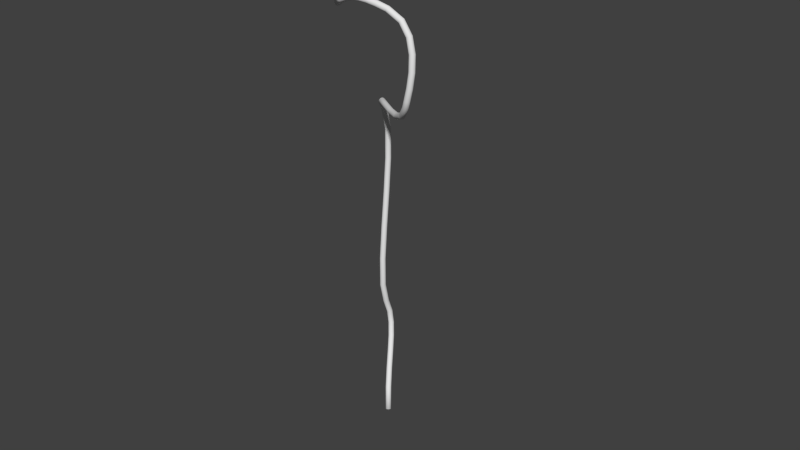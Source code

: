 # Source: ballHolder2.blend  (saved by Blender 2.76.0; exported with 4.5.12 LTS)
import bpy
from mathutils import Matrix  # noqa: F401  (used for matrix-valued properties, if any)

bpy.ops.wm.read_factory_settings(use_empty=True)
scene = bpy.context.scene
scene.name = 'Scene'

# ---- collections
col_collection_1 = bpy.data.collections.new('Collection 1'); scene.collection.children.link(col_collection_1)

# ---- world
world_world = bpy.data.worlds.new('World'); scene.world = world_world
world_world.color = (0.05088, 0.05088, 0.05088)
world_world.use_sun_shadow = False
world_world.sun_shadow_jitter_overblur = 0.0
world_world.cycles.sampling_method = 'MANUAL'
world_world.cycles.sample_map_resolution = 256

# ---- meshes
me_mesh = bpy.data.meshes.new('Mesh')
me_mesh.from_pydata([(-6.069, -2.926, 0.5601), (-6.067, -2.939, 0.5447), (-6.057, -2.952, 0.5324), (-6.042, -2.961, 0.5244), (-6.023, -2.967, 0.5218), (-6.003, -2.968, 0.5255), (-5.986, -2.964, 0.5346), (-5.974, -2.956, 0.5476), (-5.968, -2.944, 0.5632), (-5.97, -2.931, 0.5786), (-5.979, -2.919, 0.5909), (-5.995, -2.909, 0.5989), (-6.014, -2.903, 0.6015), (-6.034, -2.902, 0.5977), (-6.051, -2.906, 0.5887), (-6.063, -2.914, 0.5757), (-6.097, -3.082, 0.7028), (-6.095, -3.097, 0.6888), (-6.086, -3.11, 0.6774), (-6.071, -3.12, 0.6696), (-6.052, -3.126, 0.6668), (-6.031, -3.126, 0.6696), (-6.014, -3.12, 0.6774), (-6.002, -3.11, 0.6888), (-5.995, -3.097, 0.7028), (-5.997, -3.082, 0.7168), (-6.007, -3.069, 0.7283), (-6.022, -3.059, 0.736), (-6.041, -3.053, 0.7389), (-6.061, -3.053, 0.736), (-6.079, -3.059, 0.7283), (-6.091, -3.069, 0.7168), (-6.109, -3.2, 0.8391), (-6.108, -3.216, 0.8271), (-6.098, -3.23, 0.8168), (-6.083, -3.24, 0.8094), (-6.064, -3.246, 0.806), (-6.044, -3.244, 0.8073), (-6.026, -3.237, 0.813), (-6.013, -3.225, 0.8221), (-6.007, -3.21, 0.8337), (-6.009, -3.193, 0.8458), (-6.018, -3.179, 0.8561), (-6.033, -3.169, 0.8634), (-6.053, -3.164, 0.8669), (-6.073, -3.165, 0.8655), (-6.09, -3.172, 0.8599), (-6.103, -3.184, 0.8508), (-6.104, -3.284, 0.9743), (-6.102, -3.302, 0.9647), (-6.093, -3.317, 0.9559), (-6.078, -3.328, 0.9487), (-6.058, -3.333, 0.9442), (-6.038, -3.33, 0.9433), (-6.021, -3.321, 0.9461), (-6.008, -3.307, 0.952), (-6.002, -3.289, 0.9604), (-6.004, -3.271, 0.97), (-6.013, -3.256, 0.9788), (-6.028, -3.246, 0.986), (-6.048, -3.241, 0.9905), (-6.068, -3.244, 0.9914), (-6.085, -3.253, 0.9886), (-6.098, -3.267, 0.9827), (-6.079, -3.342, 1.113), (-6.077, -3.361, 1.106), (-6.068, -3.377, 1.098), (-6.053, -3.388, 1.091), (-6.033, -3.392, 1.085), (-6.014, -3.388, 1.082), (-5.997, -3.377, 1.081), (-5.985, -3.362, 1.083), (-5.979, -3.343, 1.088), (-5.982, -3.324, 1.095), (-5.991, -3.308, 1.103), (-6.006, -3.298, 1.11), (-6.025, -3.294, 1.116), (-6.045, -3.297, 1.119), (-6.062, -3.308, 1.12), (-6.074, -3.323, 1.118), (-6.035, -3.379, 1.258), (-6.032, -3.399, 1.253), (-6.022, -3.415, 1.246), (-6.008, -3.425, 1.239), (-5.989, -3.429, 1.232), (-5.97, -3.424, 1.226), (-5.954, -3.413, 1.222), (-5.943, -3.397, 1.221), (-5.938, -3.377, 1.224), (-5.941, -3.357, 1.229), (-5.951, -3.342, 1.235), (-5.966, -3.331, 1.243), (-5.985, -3.328, 1.25), (-6.004, -3.332, 1.256), (-6.02, -3.343, 1.259), (-6.031, -3.359, 1.26), (-5.971, -3.401, 1.414), (-5.967, -3.421, 1.41), (-5.957, -3.437, 1.404), (-5.942, -3.448, 1.396), (-5.924, -3.451, 1.388), (-5.906, -3.446, 1.38), (-5.891, -3.435, 1.374), (-5.881, -3.418, 1.371), (-5.877, -3.398, 1.372), (-5.88, -3.378, 1.376), (-5.89, -3.362, 1.382), (-5.905, -3.352, 1.39), (-5.923, -3.349, 1.399), (-5.941, -3.353, 1.406), (-5.956, -3.365, 1.412), (-5.967, -3.381, 1.415), (-5.882, -3.416, 1.59), (-5.879, -3.436, 1.587), (-5.869, -3.452, 1.58), (-5.856, -3.462, 1.57), (-5.839, -3.465, 1.559), (-5.822, -3.46, 1.549), (-5.809, -3.448, 1.54), (-5.8, -3.432, 1.535), (-5.796, -3.411, 1.534), (-5.8, -3.392, 1.538), (-5.81, -3.376, 1.545), (-5.823, -3.365, 1.554), (-5.84, -3.362, 1.565), (-5.857, -3.367, 1.576), (-5.87, -3.379, 1.584), (-5.879, -3.396, 1.589), (-5.697, -3.419, 1.81), (-5.693, -3.439, 1.807), (-5.685, -3.455, 1.798), (-5.675, -3.465, 1.785), (-5.662, -3.468, 1.769), (-5.65, -3.463, 1.753), (-5.641, -3.451, 1.74), (-5.636, -3.434, 1.731), (-5.634, -3.414, 1.728), (-5.638, -3.395, 1.732), (-5.646, -3.379, 1.741), (-5.656, -3.368, 1.754), (-5.669, -3.365, 1.77), (-5.681, -3.37, 1.785), (-5.69, -3.382, 1.798), (-5.695, -3.399, 1.807), (-5.456, -3.393, 1.921), (-5.452, -3.413, 1.918), (-5.447, -3.429, 1.908), (-5.442, -3.439, 1.892), (-5.436, -3.443, 1.873), (-5.431, -3.439, 1.853), (-5.429, -3.428, 1.837), (-5.428, -3.412, 1.826), (-5.43, -3.392, 1.822), (-5.434, -3.372, 1.825), (-5.439, -3.356, 1.835), (-5.445, -3.345, 1.851), (-5.45, -3.341, 1.87), (-5.455, -3.346, 1.889), (-5.458, -3.357, 1.905), (-5.458, -3.373, 1.917), (-5.196, -3.344, 1.944), (-5.192, -3.364, 1.941), (-5.188, -3.38, 1.931), (-5.186, -3.392, 1.915), (-5.186, -3.397, 1.895), (-5.187, -3.394, 1.875), (-5.189, -3.383, 1.858), (-5.193, -3.368, 1.846), (-5.197, -3.349, 1.842), (-5.202, -3.329, 1.845), (-5.205, -3.312, 1.855), (-5.207, -3.301, 1.871), (-5.208, -3.296, 1.891), (-5.206, -3.299, 1.911), (-5.204, -3.309, 1.928), (-5.2, -3.325, 1.94), (-4.94, -3.28, 1.909), (-4.935, -3.299, 1.906), (-4.933, -3.316, 1.895), (-4.933, -3.328, 1.88), (-4.935, -3.333, 1.86), (-4.94, -3.331, 1.84), (-4.946, -3.322, 1.824), (-4.953, -3.307, 1.813), (-4.96, -3.289, 1.808), (-4.965, -3.269, 1.812), (-4.967, -3.252, 1.822), (-4.967, -3.24, 1.838), (-4.965, -3.235, 1.857), (-4.96, -3.237, 1.877), (-4.953, -3.246, 1.893), (-4.947, -3.261, 1.904), (-4.712, -3.205, 1.841), (-4.706, -3.224, 1.837), (-4.703, -3.24, 1.827), (-4.704, -3.253, 1.811), (-4.708, -3.259, 1.793), (-4.716, -3.258, 1.773), (-4.725, -3.249, 1.758), (-4.734, -3.235, 1.747), (-4.742, -3.217, 1.743), (-4.748, -3.198, 1.747), (-4.751, -3.182, 1.757), (-4.75, -3.169, 1.773), (-4.746, -3.163, 1.792), (-4.739, -3.164, 1.811), (-4.73, -3.173, 1.826), (-4.721, -3.187, 1.837), (-4.534, -3.124, 1.765), (-4.526, -3.142, 1.761), (-4.521, -3.158, 1.75), (-4.522, -3.17, 1.734), (-4.527, -3.177, 1.715), (-4.536, -3.177, 1.697), (-4.547, -3.169, 1.683), (-4.56, -3.157, 1.673), (-4.571, -3.14, 1.67), (-4.579, -3.122, 1.675), (-4.583, -3.106, 1.686), (-4.583, -3.094, 1.702), (-4.578, -3.088, 1.72), (-4.569, -3.088, 1.739), (-4.557, -3.095, 1.753), (-4.545, -3.108, 1.762), (-4.427, -3.042, 1.705), (-4.415, -3.057, 1.698), (-4.408, -3.07, 1.685), (-4.407, -3.082, 1.669), (-4.413, -3.089, 1.651), (-4.425, -3.091, 1.634), (-4.44, -3.087, 1.622), (-4.456, -3.078, 1.615), (-4.472, -3.065, 1.615), (-4.485, -3.05, 1.622), (-4.491, -3.037, 1.635), (-4.492, -3.026, 1.651), (-4.486, -3.018, 1.669), (-4.474, -3.017, 1.686), (-4.459, -3.02, 1.698), (-4.443, -3.029, 1.705), (-4.299, -2.761, 1.532), (-4.284, -2.771, 1.522), (-4.276, -2.782, 1.508), (-4.276, -2.793, 1.492), (-4.283, -2.803, 1.475), (-4.296, -2.809, 1.461), (-4.314, -2.81, 1.452), (-4.333, -2.808, 1.45), (-4.352, -2.801, 1.454), (-4.367, -2.791, 1.464), (-4.375, -2.78, 1.478), (-4.376, -2.769, 1.495), (-4.369, -2.759, 1.511), (-4.355, -2.753, 1.525), (-4.337, -2.752, 1.534), (-4.318, -2.754, 1.536), (-4.297, -2.47, 1.326), (-4.282, -2.477, 1.314), (-4.274, -2.487, 1.299), (-4.273, -2.498, 1.283), (-4.28, -2.51, 1.268), (-4.294, -2.52, 1.257), (-4.312, -2.526, 1.251), (-4.332, -2.528, 1.252), (-4.351, -2.525, 1.259), (-4.366, -2.518, 1.271), (-4.374, -2.508, 1.286), (-4.374, -2.496, 1.302), (-4.367, -2.485, 1.317), (-4.353, -2.475, 1.328), (-4.335, -2.469, 1.334), (-4.316, -2.467, 1.333), (-4.368, -2.179, 1.112), (-4.353, -2.185, 1.099), (-4.346, -2.194, 1.083), (-4.345, -2.205, 1.067), (-4.352, -2.218, 1.052), (-4.366, -2.229, 1.042), (-4.383, -2.237, 1.038), (-4.402, -2.241, 1.04), (-4.421, -2.241, 1.049), (-4.435, -2.235, 1.062), (-4.443, -2.226, 1.078), (-4.444, -2.214, 1.094), (-4.437, -2.202, 1.108), (-4.423, -2.191, 1.118), (-4.406, -2.183, 1.122), (-4.386, -2.178, 1.12), (-4.461, -1.897, 0.91), (-4.447, -1.902, 0.8963), (-4.439, -1.91, 0.8803), (-4.439, -1.921, 0.8638), (-4.446, -1.933, 0.8489), (-4.46, -1.944, 0.8385), (-4.477, -1.952, 0.8343), (-4.496, -1.956, 0.8364), (-4.515, -1.955, 0.845), (-4.529, -1.95, 0.8587), (-4.537, -1.942, 0.8747), (-4.538, -1.931, 0.8912), (-4.53, -1.919, 0.9061), (-4.517, -1.908, 0.9165), (-4.499, -1.9, 0.9207), (-4.48, -1.896, 0.9186), (-4.527, -1.63, 0.7426), (-4.513, -1.636, 0.7293), (-4.505, -1.644, 0.713), (-4.505, -1.654, 0.6957), (-4.512, -1.663, 0.6794), (-4.527, -1.671, 0.6672), (-4.545, -1.676, 0.6613), (-4.565, -1.678, 0.6619), (-4.583, -1.676, 0.6694), (-4.598, -1.67, 0.6826), (-4.605, -1.662, 0.6989), (-4.606, -1.652, 0.7162), (-4.598, -1.643, 0.7326), (-4.584, -1.635, 0.7447), (-4.566, -1.63, 0.7507), (-4.546, -1.628, 0.7501), (-4.52, -1.392, 0.6309), (-4.506, -1.4, 0.6188), (-4.498, -1.408, 0.6023), (-4.497, -1.414, 0.5837), (-4.504, -1.418, 0.5649), (-4.518, -1.419, 0.5497), (-4.535, -1.417, 0.5406), (-4.554, -1.412, 0.5383), (-4.573, -1.405, 0.5436), (-4.587, -1.396, 0.5557), (-4.594, -1.389, 0.5721), (-4.595, -1.382, 0.5908), (-4.588, -1.378, 0.6095), (-4.574, -1.377, 0.6248), (-4.557, -1.379, 0.6339), (-4.538, -1.384, 0.6361), (-4.394, -1.177, 0.5905), (-4.383, -1.19, 0.5797), (-4.376, -1.2, 0.5637), (-4.375, -1.205, 0.5446), (-4.379, -1.204, 0.5246), (-4.388, -1.198, 0.5075), (-4.401, -1.188, 0.4963), (-4.415, -1.175, 0.4918), (-4.429, -1.16, 0.4952), (-4.44, -1.147, 0.506), (-4.447, -1.138, 0.522), (-4.448, -1.133, 0.5411), (-4.444, -1.133, 0.5611), (-4.435, -1.139, 0.5782), (-4.422, -1.15, 0.5895), (-4.408, -1.163, 0.5939), (-4.079, -0.9851, 0.5613), (-4.073, -1.002, 0.5511), (-4.069, -1.013, 0.5356), (-4.069, -1.019, 0.5167), (-4.072, -1.018, 0.4966), (-4.078, -1.009, 0.479), (-4.086, -0.9958, 0.4671), (-4.095, -0.9789, 0.4618), (-4.103, -0.9604, 0.4643), (-4.11, -0.9439, 0.4744), (-4.113, -0.9323, 0.49), (-4.113, -0.9265, 0.5088), (-4.11, -0.9278, 0.529), (-4.104, -0.9362, 0.5466), (-4.096, -0.9497, 0.5585), (-4.088, -0.9667, 0.5638), (-3.592, -0.8182, 0.4837), (-3.588, -0.8358, 0.474), (-3.587, -0.8484, 0.4589), (-3.588, -0.8547, 0.4402), (-3.592, -0.8536, 0.4201), (-3.598, -0.845, 0.4025), (-3.604, -0.8308, 0.3903), (-3.61, -0.813, 0.3847), (-3.616, -0.7934, 0.3867), (-3.619, -0.7758, 0.3964), (-3.621, -0.7633, 0.4116), (-3.619, -0.757, 0.4303), (-3.616, -0.758, 0.4503), (-3.61, -0.7666, 0.468), (-3.604, -0.7808, 0.4802), (-3.597, -0.7986, 0.4858), (-3.004, -0.6687, 0.3777), (-3.002, -0.6865, 0.3682), (-3.001, -0.6993, 0.3531), (-3.003, -0.7057, 0.3346), (-3.007, -0.7047, 0.3146), (-3.012, -0.6961, 0.2968), (-3.018, -0.6818, 0.2846), (-3.024, -0.6637, 0.2788), (-3.028, -0.6438, 0.2807), (-3.031, -0.6259, 0.2902), (-3.031, -0.6132, 0.3053), (-3.029, -0.6067, 0.3238), (-3.025, -0.6078, 0.3438), (-3.02, -0.6164, 0.3616), (-3.014, -0.6307, 0.3738), (-3.009, -0.6488, 0.3796), (-2.383, -0.5249, 0.2622), (-2.381, -0.5428, 0.2527), (-2.38, -0.5555, 0.2376), (-2.382, -0.562, 0.2191), (-2.386, -0.5609, 0.199), (-2.391, -0.5523, 0.1813), (-2.397, -0.538, 0.169), (-2.403, -0.5199, 0.1633), (-2.407, -0.5001, 0.1652), (-2.41, -0.4822, 0.1747), (-2.41, -0.4694, 0.1897), (-2.408, -0.463, 0.2083), (-2.404, -0.464, 0.2283), (-2.399, -0.4726, 0.246), (-2.393, -0.487, 0.2583), (-2.388, -0.505, 0.264), (-1.796, -0.3753, 0.1561), (-1.792, -0.3929, 0.1464), (-1.791, -0.4054, 0.1312), (-1.792, -0.4117, 0.1126), (-1.796, -0.4107, 0.09253), (-1.801, -0.4021, 0.07484), (-1.808, -0.3879, 0.06266), (-1.814, -0.3701, 0.05707), (-1.819, -0.3505, 0.05913), (-1.823, -0.3329, 0.06881), (-1.824, -0.3203, 0.08401), (-1.823, -0.314, 0.1027), (-1.819, -0.3151, 0.1227), (-1.814, -0.3237, 0.1404), (-1.807, -0.3379, 0.1526), (-1.801, -0.3557, 0.1582), (-1.308, -0.2083, 0.07855), (-1.302, -0.2248, 0.06843), (-1.298, -0.2365, 0.05289), (-1.298, -0.2422, 0.03401), (-1.301, -0.2409, 0.01387), (-1.307, -0.2325, -0.003723), (-1.315, -0.219, -0.01566), (-1.324, -0.202, -0.0209), (-1.332, -0.1836, -0.01841), (-1.339, -0.167, -0.008292), (-1.342, -0.1554, 0.007248), (-1.342, -0.1497, 0.02613), (-1.339, -0.151, 0.04627), (-1.333, -0.1593, 0.06386), (-1.325, -0.1729, 0.0758), (-1.317, -0.1898, 0.08104), (-0.989, -0.01294, 0.04857), (-0.9796, -0.02779, 0.03819), (-0.9735, -0.03798, 0.02242), (-0.9713, -0.0426, 0.003366), (-0.9735, -0.04077, -0.01686), (-0.9799, -0.03253, -0.03444), (-0.9891, -0.01968, -0.04626), (-0.9998, -0.003942, -0.05132), (-1.011, 0.01294, -0.04857), (-1.02, 0.02779, -0.03819), (-1.027, 0.03798, -0.02242), (-1.029, 0.0426, -0.003366), (-1.026, 0.04077, 0.01686), (-1.02, 0.03253, 0.03444), (-1.011, 0.01968, 0.04626), (-1.0, 0.003942, 0.05132), (-0.777, 0.1424, 0.04866), (-0.7694, 0.1265, 0.03832), (-0.7642, 0.1158, 0.02257), (-0.762, 0.1112, 0.003514), (-0.7632, 0.1136, -0.01674), (-0.7676, 0.1229, -0.03436), (-0.7745, 0.1371, -0.04624), (-0.7827, 0.1543, -0.05135), (-0.7915, 0.1725, -0.04866), (-0.7991, 0.1884, -0.03832), (-0.8043, 0.1991, -0.02257), (-0.8065, 0.2037, -0.003514), (-0.8053, 0.2013, 0.01674), (-0.8009, 0.192, 0.03436), (-0.794, 0.1778, 0.04624), (-0.7858, 0.1606, 0.05135), (-0.5578, 0.202, 0.04866), (-0.5558, 0.1845, 0.03832), (-0.5545, 0.1727, 0.02257), (-0.5539, 0.1677, 0.003514), (-0.5542, 0.1703, -0.01674), (-0.5554, 0.1806, -0.03436), (-0.5572, 0.1962, -0.04624), (-0.5594, 0.2152, -0.05135), (-0.5617, 0.2353, -0.04866), (-0.5637, 0.2528, -0.03832), (-0.5651, 0.2646, -0.02257), (-0.5657, 0.2697, -0.003514), (-0.5654, 0.267, 0.01674), (-0.5642, 0.2567, 0.03436), (-0.5624, 0.2411, 0.04624), (-0.5602, 0.2221, 0.05135), (-0.3197, 0.1933, 0.04866), (-0.3217, 0.1758, 0.03832), (-0.3231, 0.164, 0.02257), (-0.3237, 0.1589, 0.003514), (-0.3234, 0.1616, -0.01674), (-0.3222, 0.1718, -0.03436), (-0.3204, 0.1875, -0.04624), (-0.3182, 0.2064, -0.05135), (-0.3159, 0.2265, -0.04866), (-0.3139, 0.244, -0.03832), (-0.3125, 0.2558, -0.02257), (-0.3119, 0.2609, -0.003514), (-0.3122, 0.2583, 0.01674), (-0.3134, 0.248, 0.03436), (-0.3152, 0.2323, 0.04624), (-0.3174, 0.2134, 0.05135), (-0.05305, 0.1411, 0.04866), (-0.05673, 0.1238, 0.03832), (-0.0592, 0.1122, 0.02257), (-0.06027, 0.1072, 0.003514), (-0.05971, 0.1098, -0.01674), (-0.05755, 0.12, -0.03436), (-0.05427, 0.1354, -0.04624), (-0.0503, 0.154, -0.05135), (-0.04607, 0.1738, -0.04866), (-0.0424, 0.191, -0.03832), (-0.03992, 0.2027, -0.02257), (-0.03886, 0.2077, -0.003514), (-0.03942, 0.205, 0.01674), (-0.04157, 0.1949, 0.03436), (-0.04486, 0.1795, 0.04624), (-0.04883, 0.1609, 0.05135), (0.2503, 0.07106, 0.04866), (0.2468, 0.05379, 0.03832), (0.2444, 0.04215, 0.02257), (0.2434, 0.03715, 0.003514), (0.2439, 0.03978, -0.01674), (0.246, 0.04991, -0.03436), (0.2491, 0.06535, -0.04624), (0.2529, 0.08402, -0.05135), (0.257, 0.1039, -0.04866), (0.2605, 0.1211, -0.03832), (0.2629, 0.1328, -0.02257), (0.2639, 0.1378, -0.003514), (0.2633, 0.1351, 0.01674), (0.2613, 0.125, 0.03436), (0.2581, 0.1096, 0.04624), (0.2543, 0.09091, 0.05135), (0.5986, 0.009621, 0.04866), (0.5965, -0.007872, 0.03832), (0.595, -0.01967, 0.02257), (0.5944, -0.02474, 0.003514), (0.5948, -0.02207, -0.01674), (0.596, -0.0118, -0.03436), (0.5979, 0.003833, -0.04624), (0.6002, 0.02275, -0.05135), (0.6026, 0.04286, -0.04866), (0.6047, 0.06035, -0.03832), (0.6061, 0.07214, -0.02257), (0.6067, 0.07722, -0.003514), (0.6064, 0.07455, 0.01674), (0.6052, 0.06428, 0.03436), (0.6033, 0.04864, 0.04624), (0.601, 0.02973, 0.05135), (1.0, -0.01674, 0.04866), (1.0, -0.03436, 0.03832), (1.0, -0.04624, 0.02257), (1.0, -0.05135, 0.003514), (1.0, -0.04866, -0.01674), (1.0, -0.03832, -0.03436), (1.0, -0.02257, -0.04624), (1.0, -0.003514, -0.05135), (1.0, 0.01674, -0.04866), (1.0, 0.03436, -0.03832), (1.0, 0.04624, -0.02257), (1.0, 0.05135, -0.003514), (1.0, 0.04866, 0.01674), (1.0, 0.03832, 0.03436), (1.0, 0.02257, 0.04624), (1.0, 0.003514, 0.05135)], [], [(0, 16, 31, 15), (1, 17, 16, 0), (2, 18, 17, 1), (3, 19, 18, 2), (4, 20, 19, 3), (5, 21, 20, 4), (6, 22, 21, 5), (7, 23, 22, 6), (8, 24, 23, 7), (9, 25, 24, 8), (10, 26, 25, 9), (11, 27, 26, 10), (12, 28, 27, 11), (13, 29, 28, 12), (14, 30, 29, 13), (15, 31, 30, 14), (16, 32, 47, 31), (17, 33, 32, 16), (18, 34, 33, 17), (19, 35, 34, 18), (20, 36, 35, 19), (21, 37, 36, 20), (22, 38, 37, 21), (23, 39, 38, 22), (24, 40, 39, 23), (25, 41, 40, 24), (26, 42, 41, 25), (27, 43, 42, 26), (28, 44, 43, 27), (29, 45, 44, 28), (30, 46, 45, 29), (31, 47, 46, 30), (32, 48, 63, 47), (33, 49, 48, 32), (34, 50, 49, 33), (35, 51, 50, 34), (36, 52, 51, 35), (37, 53, 52, 36), (38, 54, 53, 37), (39, 55, 54, 38), (40, 56, 55, 39), (41, 57, 56, 40), (42, 58, 57, 41), (43, 59, 58, 42), (44, 60, 59, 43), (45, 61, 60, 44), (46, 62, 61, 45), (47, 63, 62, 46), (48, 64, 79, 63), (49, 65, 64, 48), (50, 66, 65, 49), (51, 67, 66, 50), (52, 68, 67, 51), (53, 69, 68, 52), (54, 70, 69, 53), (55, 71, 70, 54), (56, 72, 71, 55), (57, 73, 72, 56), (58, 74, 73, 57), (59, 75, 74, 58), (60, 76, 75, 59), (61, 77, 76, 60), (62, 78, 77, 61), (63, 79, 78, 62), (64, 80, 95, 79), (65, 81, 80, 64), (66, 82, 81, 65), (67, 83, 82, 66), (68, 84, 83, 67), (69, 85, 84, 68), (70, 86, 85, 69), (71, 87, 86, 70), (72, 88, 87, 71), (73, 89, 88, 72), (74, 90, 89, 73), (75, 91, 90, 74), (76, 92, 91, 75), (77, 93, 92, 76), (78, 94, 93, 77), (79, 95, 94, 78), (80, 96, 111, 95), (81, 97, 96, 80), (82, 98, 97, 81), (83, 99, 98, 82), (84, 100, 99, 83), (85, 101, 100, 84), (86, 102, 101, 85), (87, 103, 102, 86), (88, 104, 103, 87), (89, 105, 104, 88), (90, 106, 105, 89), (91, 107, 106, 90), (92, 108, 107, 91), (93, 109, 108, 92), (94, 110, 109, 93), (95, 111, 110, 94), (96, 112, 127, 111), (97, 113, 112, 96), (98, 114, 113, 97), (99, 115, 114, 98), (100, 116, 115, 99), (101, 117, 116, 100), (102, 118, 117, 101), (103, 119, 118, 102), (104, 120, 119, 103), (105, 121, 120, 104), (106, 122, 121, 105), (107, 123, 122, 106), (108, 124, 123, 107), (109, 125, 124, 108), (110, 126, 125, 109), (111, 127, 126, 110), (112, 128, 143, 127), (113, 129, 128, 112), (114, 130, 129, 113), (115, 131, 130, 114), (116, 132, 131, 115), (117, 133, 132, 116), (118, 134, 133, 117), (119, 135, 134, 118), (120, 136, 135, 119), (121, 137, 136, 120), (122, 138, 137, 121), (123, 139, 138, 122), (124, 140, 139, 123), (125, 141, 140, 124), (126, 142, 141, 125), (127, 143, 142, 126), (128, 144, 159, 143), (129, 145, 144, 128), (130, 146, 145, 129), (131, 147, 146, 130), (132, 148, 147, 131), (133, 149, 148, 132), (134, 150, 149, 133), (135, 151, 150, 134), (136, 152, 151, 135), (137, 153, 152, 136), (138, 154, 153, 137), (139, 155, 154, 138), (140, 156, 155, 139), (141, 157, 156, 140), (142, 158, 157, 141), (143, 159, 158, 142), (144, 160, 175, 159), (145, 161, 160, 144), (146, 162, 161, 145), (147, 163, 162, 146), (148, 164, 163, 147), (149, 165, 164, 148), (150, 166, 165, 149), (151, 167, 166, 150), (152, 168, 167, 151), (153, 169, 168, 152), (154, 170, 169, 153), (155, 171, 170, 154), (156, 172, 171, 155), (157, 173, 172, 156), (158, 174, 173, 157), (159, 175, 174, 158), (160, 176, 191, 175), (161, 177, 176, 160), (162, 178, 177, 161), (163, 179, 178, 162), (164, 180, 179, 163), (165, 181, 180, 164), (166, 182, 181, 165), (167, 183, 182, 166), (168, 184, 183, 167), (169, 185, 184, 168), (170, 186, 185, 169), (171, 187, 186, 170), (172, 188, 187, 171), (173, 189, 188, 172), (174, 190, 189, 173), (175, 191, 190, 174), (176, 192, 207, 191), (177, 193, 192, 176), (178, 194, 193, 177), (179, 195, 194, 178), (180, 196, 195, 179), (181, 197, 196, 180), (182, 198, 197, 181), (183, 199, 198, 182), (184, 200, 199, 183), (185, 201, 200, 184), (186, 202, 201, 185), (187, 203, 202, 186), (188, 204, 203, 187), (189, 205, 204, 188), (190, 206, 205, 189), (191, 207, 206, 190), (192, 208, 223, 207), (193, 209, 208, 192), (194, 210, 209, 193), (195, 211, 210, 194), (196, 212, 211, 195), (197, 213, 212, 196), (198, 214, 213, 197), (199, 215, 214, 198), (200, 216, 215, 199), (201, 217, 216, 200), (202, 218, 217, 201), (203, 219, 218, 202), (204, 220, 219, 203), (205, 221, 220, 204), (206, 222, 221, 205), (207, 223, 222, 206), (208, 224, 239, 223), (209, 225, 224, 208), (210, 226, 225, 209), (211, 227, 226, 210), (212, 228, 227, 211), (213, 229, 228, 212), (214, 230, 229, 213), (215, 231, 230, 214), (216, 232, 231, 215), (217, 233, 232, 216), (218, 234, 233, 217), (219, 235, 234, 218), (220, 236, 235, 219), (221, 237, 236, 220), (222, 238, 237, 221), (223, 239, 238, 222), (224, 240, 255, 239), (225, 241, 240, 224), (226, 242, 241, 225), (227, 243, 242, 226), (228, 244, 243, 227), (229, 245, 244, 228), (230, 246, 245, 229), (231, 247, 246, 230), (232, 248, 247, 231), (233, 249, 248, 232), (234, 250, 249, 233), (235, 251, 250, 234), (236, 252, 251, 235), (237, 253, 252, 236), (238, 254, 253, 237), (239, 255, 254, 238), (240, 256, 271, 255), (241, 257, 256, 240), (242, 258, 257, 241), (243, 259, 258, 242), (244, 260, 259, 243), (245, 261, 260, 244), (246, 262, 261, 245), (247, 263, 262, 246), (248, 264, 263, 247), (249, 265, 264, 248), (250, 266, 265, 249), (251, 267, 266, 250), (252, 268, 267, 251), (253, 269, 268, 252), (254, 270, 269, 253), (255, 271, 270, 254), (256, 272, 287, 271), (257, 273, 272, 256), (258, 274, 273, 257), (259, 275, 274, 258), (260, 276, 275, 259), (261, 277, 276, 260), (262, 278, 277, 261), (263, 279, 278, 262), (264, 280, 279, 263), (265, 281, 280, 264), (266, 282, 281, 265), (267, 283, 282, 266), (268, 284, 283, 267), (269, 285, 284, 268), (270, 286, 285, 269), (271, 287, 286, 270), (272, 288, 303, 287), (273, 289, 288, 272), (274, 290, 289, 273), (275, 291, 290, 274), (276, 292, 291, 275), (277, 293, 292, 276), (278, 294, 293, 277), (279, 295, 294, 278), (280, 296, 295, 279), (281, 297, 296, 280), (282, 298, 297, 281), (283, 299, 298, 282), (284, 300, 299, 283), (285, 301, 300, 284), (286, 302, 301, 285), (287, 303, 302, 286), (288, 304, 319, 303), (289, 305, 304, 288), (290, 306, 305, 289), (291, 307, 306, 290), (292, 308, 307, 291), (293, 309, 308, 292), (294, 310, 309, 293), (295, 311, 310, 294), (296, 312, 311, 295), (297, 313, 312, 296), (298, 314, 313, 297), (299, 315, 314, 298), (300, 316, 315, 299), (301, 317, 316, 300), (302, 318, 317, 301), (303, 319, 318, 302), (304, 320, 335, 319), (305, 321, 320, 304), (306, 322, 321, 305), (307, 323, 322, 306), (308, 324, 323, 307), (309, 325, 324, 308), (310, 326, 325, 309), (311, 327, 326, 310), (312, 328, 327, 311), (313, 329, 328, 312), (314, 330, 329, 313), (315, 331, 330, 314), (316, 332, 331, 315), (317, 333, 332, 316), (318, 334, 333, 317), (319, 335, 334, 318), (320, 336, 351, 335), (321, 337, 336, 320), (322, 338, 337, 321), (323, 339, 338, 322), (324, 340, 339, 323), (325, 341, 340, 324), (326, 342, 341, 325), (327, 343, 342, 326), (328, 344, 343, 327), (329, 345, 344, 328), (330, 346, 345, 329), (331, 347, 346, 330), (332, 348, 347, 331), (333, 349, 348, 332), (334, 350, 349, 333), (335, 351, 350, 334), (336, 352, 367, 351), (337, 353, 352, 336), (338, 354, 353, 337), (339, 355, 354, 338), (340, 356, 355, 339), (341, 357, 356, 340), (342, 358, 357, 341), (343, 359, 358, 342), (344, 360, 359, 343), (345, 361, 360, 344), (346, 362, 361, 345), (347, 363, 362, 346), (348, 364, 363, 347), (349, 365, 364, 348), (350, 366, 365, 349), (351, 367, 366, 350), (352, 368, 383, 367), (353, 369, 368, 352), (354, 370, 369, 353), (355, 371, 370, 354), (356, 372, 371, 355), (357, 373, 372, 356), (358, 374, 373, 357), (359, 375, 374, 358), (360, 376, 375, 359), (361, 377, 376, 360), (362, 378, 377, 361), (363, 379, 378, 362), (364, 380, 379, 363), (365, 381, 380, 364), (366, 382, 381, 365), (367, 383, 382, 366), (368, 384, 399, 383), (369, 385, 384, 368), (370, 386, 385, 369), (371, 387, 386, 370), (372, 388, 387, 371), (373, 389, 388, 372), (374, 390, 389, 373), (375, 391, 390, 374), (376, 392, 391, 375), (377, 393, 392, 376), (378, 394, 393, 377), (379, 395, 394, 378), (380, 396, 395, 379), (381, 397, 396, 380), (382, 398, 397, 381), (383, 399, 398, 382), (384, 400, 415, 399), (385, 401, 400, 384), (386, 402, 401, 385), (387, 403, 402, 386), (388, 404, 403, 387), (389, 405, 404, 388), (390, 406, 405, 389), (391, 407, 406, 390), (392, 408, 407, 391), (393, 409, 408, 392), (394, 410, 409, 393), (395, 411, 410, 394), (396, 412, 411, 395), (397, 413, 412, 396), (398, 414, 413, 397), (399, 415, 414, 398), (400, 416, 431, 415), (401, 417, 416, 400), (402, 418, 417, 401), (403, 419, 418, 402), (404, 420, 419, 403), (405, 421, 420, 404), (406, 422, 421, 405), (407, 423, 422, 406), (408, 424, 423, 407), (409, 425, 424, 408), (410, 426, 425, 409), (411, 427, 426, 410), (412, 428, 427, 411), (413, 429, 428, 412), (414, 430, 429, 413), (415, 431, 430, 414), (416, 432, 447, 431), (417, 433, 432, 416), (418, 434, 433, 417), (419, 435, 434, 418), (420, 436, 435, 419), (421, 437, 436, 420), (422, 438, 437, 421), (423, 439, 438, 422), (424, 440, 439, 423), (425, 441, 440, 424), (426, 442, 441, 425), (427, 443, 442, 426), (428, 444, 443, 427), (429, 445, 444, 428), (430, 446, 445, 429), (431, 447, 446, 430), (432, 448, 463, 447), (433, 449, 448, 432), (434, 450, 449, 433), (435, 451, 450, 434), (436, 452, 451, 435), (437, 453, 452, 436), (438, 454, 453, 437), (439, 455, 454, 438), (440, 456, 455, 439), (441, 457, 456, 440), (442, 458, 457, 441), (443, 459, 458, 442), (444, 460, 459, 443), (445, 461, 460, 444), (446, 462, 461, 445), (447, 463, 462, 446), (448, 464, 479, 463), (449, 465, 464, 448), (450, 466, 465, 449), (451, 467, 466, 450), (452, 468, 467, 451), (453, 469, 468, 452), (454, 470, 469, 453), (455, 471, 470, 454), (456, 472, 471, 455), (457, 473, 472, 456), (458, 474, 473, 457), (459, 475, 474, 458), (460, 476, 475, 459), (461, 477, 476, 460), (462, 478, 477, 461), (463, 479, 478, 462), (464, 480, 495, 479), (465, 481, 480, 464), (466, 482, 481, 465), (467, 483, 482, 466), (468, 484, 483, 467), (469, 485, 484, 468), (470, 486, 485, 469), (471, 487, 486, 470), (472, 488, 487, 471), (473, 489, 488, 472), (474, 490, 489, 473), (475, 491, 490, 474), (476, 492, 491, 475), (477, 493, 492, 476), (478, 494, 493, 477), (479, 495, 494, 478), (480, 496, 511, 495), (481, 497, 496, 480), (482, 498, 497, 481), (483, 499, 498, 482), (484, 500, 499, 483), (485, 501, 500, 484), (486, 502, 501, 485), (487, 503, 502, 486), (488, 504, 503, 487), (489, 505, 504, 488), (490, 506, 505, 489), (491, 507, 506, 490), (492, 508, 507, 491), (493, 509, 508, 492), (494, 510, 509, 493), (495, 511, 510, 494), (496, 512, 527, 511), (497, 513, 512, 496), (498, 514, 513, 497), (499, 515, 514, 498), (500, 516, 515, 499), (501, 517, 516, 500), (502, 518, 517, 501), (503, 519, 518, 502), (504, 520, 519, 503), (505, 521, 520, 504), (506, 522, 521, 505), (507, 523, 522, 506), (508, 524, 523, 507), (509, 525, 524, 508), (510, 526, 525, 509), (511, 527, 526, 510), (512, 528, 543, 527), (513, 529, 528, 512), (514, 530, 529, 513), (515, 531, 530, 514), (516, 532, 531, 515), (517, 533, 532, 516), (518, 534, 533, 517), (519, 535, 534, 518), (520, 536, 535, 519), (521, 537, 536, 520), (522, 538, 537, 521), (523, 539, 538, 522), (524, 540, 539, 523), (525, 541, 540, 524), (526, 542, 541, 525), (527, 543, 542, 526), (528, 544, 559, 543), (529, 545, 544, 528), (530, 546, 545, 529), (531, 547, 546, 530), (532, 548, 547, 531), (533, 549, 548, 532), (534, 550, 549, 533), (535, 551, 550, 534), (536, 552, 551, 535), (537, 553, 552, 536), (538, 554, 553, 537), (539, 555, 554, 538), (540, 556, 555, 539), (541, 557, 556, 540), (542, 558, 557, 541), (543, 559, 558, 542), (544, 560, 575, 559), (545, 561, 560, 544), (546, 562, 561, 545), (547, 563, 562, 546), (548, 564, 563, 547), (549, 565, 564, 548), (550, 566, 565, 549), (551, 567, 566, 550), (552, 568, 567, 551), (553, 569, 568, 552), (554, 570, 569, 553), (555, 571, 570, 554), (556, 572, 571, 555), (557, 573, 572, 556), (558, 574, 573, 557), (559, 575, 574, 558), (575, 560, 561, 562, 563, 564, 565, 566, 567, 568, 569, 570, 571, 572, 573, 574), (0, 15, 14, 13, 12, 11, 10, 9, 8, 7, 6, 5, 4, 3, 2, 1)])
me_mesh.polygons.foreach_set('use_smooth', [True] * 562)
me_mesh.use_remesh_preserve_volume = False
me_mesh.use_remesh_preserve_attributes = False
me_mesh.use_mirror_vertex_groups = False
me_mesh.update()

# ---- objects
ob_beziercurve = bpy.data.objects.new('BezierCurve', me_mesh)

# ---- transforms, parenting, visibility, modifiers, constraints
ob_beziercurve.location = (-0.2874, 4.258, 0.9048)
ob_beziercurve.rotation_euler = (-7.419, 1.21, -0.8203)
ob_beziercurve.lineart.crease_threshold = 0.0

# ---- collection membership
col_collection_1.objects.link(ob_beziercurve)

# ---- scene / render settings (as saved in the file)
scene.frame_start = 1; scene.frame_end = 250; scene.frame_set(1)
scene.render.engine = 'BLENDER_EEVEE_NEXT'
scene.render.resolution_percentage = 50
scene.render.dither_intensity = 0.0
scene.cycles.use_denoising = False
scene.cycles.samples = 10
scene.cycles.sampling_pattern = 'TABULATED_SOBOL'
scene.cycles.light_sampling_threshold = 0.0
scene.cycles.use_adaptive_sampling = False
scene.cycles.use_light_tree = False
scene.cycles.blur_glossy = 0.0
scene.cycles.pixel_filter_type = 'GAUSSIAN'
scene.cycles.sample_clamp_indirect = 0.0
scene.view_settings.view_transform = 'Standard'
bpy.context.view_layer.update()

# ---- added for rendering (the .blend has no active camera and no usable light): camera, sun
cam_auto = bpy.data.cameras.new('AutoCamera')
cam_auto.lens = 50.0
cam_auto.sensor_width = 36.0
cam_auto.clip_end = 1000.0
ob_auto_camera = bpy.data.objects.new('AutoCamera', cam_auto)
scene.collection.objects.link(ob_auto_camera)
ob_auto_camera.location = (10.6337, -8.48689, 12.1257)
ob_auto_camera.rotation_euler = (1.09748, -7.21219e-08, 0.694738)
scene.camera = ob_auto_camera
light_auto_sun = bpy.data.lights.new('AutoSun', 'SUN')
light_auto_sun.energy = 3.0
light_auto_sun.angle = 0.0523599
ob_auto_sun = bpy.data.objects.new('AutoSun', light_auto_sun)
scene.collection.objects.link(ob_auto_sun)
ob_auto_sun.rotation_euler = (0.872665, 0.174533, 0.523599)
bpy.context.view_layer.update()
